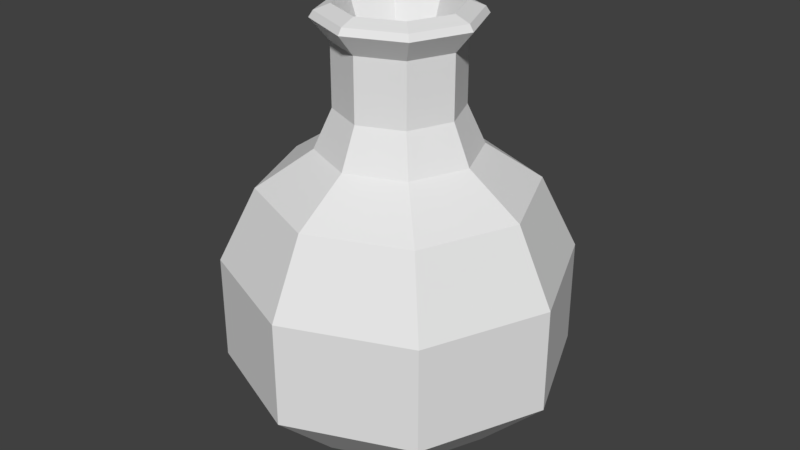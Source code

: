 # Source: Flask_Generic.blend  (saved by Blender 2.78.0; exported with 4.5.12 LTS)
import bpy
from mathutils import Matrix  # noqa: F401  (used for matrix-valued properties, if any)

bpy.ops.wm.read_factory_settings(use_empty=True)
scene = bpy.context.scene
scene.name = 'Scene'

# ---- collections
col_collection_1 = bpy.data.collections.new('Collection 1'); scene.collection.children.link(col_collection_1)

# ---- world
world_world = bpy.data.worlds.new('World'); scene.world = world_world
world_world.color = (0.05088, 0.05088, 0.05088)
world_world.use_sun_shadow = False
world_world.sun_shadow_jitter_overblur = 0.0
world_world.cycles.sampling_method = 'MANUAL'

# ---- meshes
me_cylinder = bpy.data.meshes.new('Cylinder')
me_cylinder.from_pydata([(-2.571e-09, 0.8053, -1.0), (1.075e-08, 1.025, -0.8076), (0.5694, 0.5694, -1.0), (0.7246, 0.7246, -0.8076), (0.8053, -3.391e-08, -1.0), (1.025, -5.414e-08, -0.8076), (0.5694, -0.5694, -1.0), (0.7246, -0.7246, -0.8076), (-7.297e-08, -0.8053, -1.0), (-8.084e-08, -1.025, -0.8076), (-0.5694, -0.5694, -1.0), (-0.7246, -0.7246, -0.8076), (-0.8053, 1.089e-08, -1.0), (-1.025, 1.455e-08, -0.8076), (-0.5694, 0.5694, -1.0), (-0.7246, 0.7246, -0.8076), (0.9337, 0.9337, -0.8076), (1.075e-08, 1.321, -0.8076), (1.321, -5.891e-08, -0.8076), (0.9337, -0.9337, -0.8076), (-1.047e-07, -1.321, -0.8076), (-0.9337, -0.9337, -0.8076), (-1.321, 1.455e-08, -0.8076), (-0.9337, 0.9337, -0.8076), (1.546, 1.546, 0.04809), (2.512e-08, 2.186, 0.04809), (2.186, -1.024e-07, 0.04809), (1.546, -1.546, 0.04809), (-1.66e-07, -2.186, 0.04809), (-1.546, -1.546, 0.04809), (-2.186, 1.921e-08, 0.04809), (-1.546, 1.546, 0.04809), (1.2, 1.2, 0.04809), (2.512e-08, 1.697, 0.04809), (1.697, -9.454e-08, 0.04809), (1.2, -1.2, 0.04809), (-1.265e-07, -1.697, 0.04809), (-1.2, -1.2, 0.04809), (-1.697, 1.921e-08, 0.04809), (-1.2, 1.2, 0.04809), (1.546, 1.546, 1.392), (2.512e-08, 2.186, 1.392), (2.186, -1.024e-07, 1.392), (1.546, -1.546, 1.392), (-1.66e-07, -2.186, 1.392), (-1.546, -1.546, 1.392), (-2.186, 1.921e-08, 1.392), (-1.546, 1.546, 1.392), (1.2, 1.2, 1.392), (2.512e-08, 1.697, 1.392), (1.697, -9.454e-08, 1.392), (1.2, -1.2, 1.392), (-1.265e-07, -1.697, 1.392), (-1.2, -1.2, 1.392), (-1.697, 1.921e-08, 1.392), (-1.2, 1.2, 1.392), (1.215, 1.215, 2.334), (2.775e-08, 1.718, 2.334), (1.718, -7.452e-08, 2.334), (1.215, -1.215, 2.334), (-1.224e-07, -1.718, 2.334), (-1.215, -1.215, 2.334), (-1.718, 2.106e-08, 2.334), (-1.215, 1.215, 2.334), (0.8286, 0.8286, 2.506), (2.196e-08, 1.172, 2.506), (1.172, -6.068e-08, 2.506), (0.8286, -0.8286, 2.506), (-8.278e-08, -1.172, 2.506), (-0.8286, -0.8286, 2.506), (-1.172, 1.788e-08, 2.506), (-0.8286, 0.8286, 2.506), (0.7142, 0.7142, 2.807), (1.496e-08, 1.01, 2.807), (1.01, -4.319e-08, 2.807), (0.7142, -0.7142, 2.807), (-7.334e-08, -1.01, 2.807), (-0.7142, -0.7142, 2.807), (-1.01, 1.301e-08, 2.807), (-0.7142, 0.7142, 2.807), (0.5543, 0.5543, 2.807), (1.496e-08, 0.7838, 2.807), (0.7838, -3.954e-08, 2.807), (0.5543, -0.5543, 2.807), (-5.51e-08, -0.7838, 2.807), (-0.5543, -0.5543, 2.807), (-0.7838, 1.301e-08, 2.807), (-0.5543, 0.5543, 2.807), (0.5542, 0.5542, 3.308), (1.161e-08, 0.7837, 3.308), (0.7837, -3.351e-08, 3.308), (0.5542, -0.5542, 3.308), (-5.691e-08, -0.7837, 3.308), (-0.5542, -0.5542, 3.308), (-0.7837, 1.009e-08, 3.308), (-0.5542, 0.5542, 3.308), (0.43, 0.43, 3.308), (1.161e-08, 0.6082, 3.308), (0.6082, -3.068e-08, 3.308), (0.43, -0.43, 3.308), (-4.275e-08, -0.6082, 3.308), (-0.43, -0.43, 3.308), (-0.6082, 1.009e-08, 3.308), (-0.43, 0.43, 3.308), (0.5542, 0.5542, 4.103), (1.161e-08, 0.7837, 4.103), (0.7837, -3.351e-08, 4.103), (0.5542, -0.5542, 4.103), (-5.691e-08, -0.7837, 4.103), (-0.5542, -0.5542, 4.103), (-0.7837, 1.009e-08, 4.103), (-0.5542, 0.5542, 4.103), (0.43, 0.43, 4.103), (1.161e-08, 0.6082, 4.103), (0.6082, -3.068e-08, 4.103), (0.43, -0.43, 4.103), (-4.275e-08, -0.6082, 4.103), (-0.43, -0.43, 4.103), (-0.6082, 1.009e-08, 4.103), (-0.43, 0.43, 4.103), (0.5422, 0.5422, 4.53), (1.852e-08, 0.7667, 4.53), (0.7667, -3.868e-08, 4.53), (0.5422, -0.5422, 4.53), (-5.001e-08, -0.7667, 4.53), (-0.5422, -0.5422, 4.53), (-0.7667, 1.272e-08, 4.53), (-0.5422, 0.5422, 4.53), (0.6783, 0.6783, 4.457), (0.7156, 0.7156, 4.376), (1.933e-08, 1.012, 4.376), (2.093e-08, 0.9592, 4.457), (0.9592, -4.396e-08, 4.457), (1.012, -4.354e-08, 4.376), (0.6783, -0.6783, 4.457), (0.7156, -0.7156, 4.376), (-6.36e-08, -0.9592, 4.457), (-6.914e-08, -1.012, 4.376), (-0.6783, -0.6783, 4.457), (-0.7156, -0.7156, 4.376), (-0.9592, 1.337e-08, 4.457), (-1.012, 1.276e-08, 4.376), (-0.6783, 0.6783, 4.457), (-0.7156, 0.7156, 4.376)], [], [(0, 17, 16, 2), (2, 16, 18, 4), (4, 18, 19, 6), (6, 19, 20, 8), (8, 20, 21, 10), (10, 21, 22, 12), (3, 1, 15, 13, 11, 9, 7, 5), (12, 22, 23, 14), (14, 23, 17, 0), (0, 2, 4, 6, 8, 10, 12, 14), (18, 16, 24, 26), (7, 9, 36, 35), (5, 7, 35, 34), (20, 19, 27, 28), (3, 5, 34, 32), (22, 21, 29, 30), (1, 3, 32, 33), (15, 1, 33, 39), (32, 34, 50, 48), (26, 24, 40, 42), (33, 32, 48, 49), (39, 33, 49, 55), (24, 25, 41, 40), (25, 31, 47, 41), (38, 39, 55, 54), (31, 30, 46, 47), (23, 22, 30, 31), (9, 11, 37, 36), (21, 20, 28, 29), (11, 13, 38, 37), (13, 15, 39, 38), (19, 18, 26, 27), (17, 23, 31, 25), (16, 17, 25, 24), (41, 47, 63, 57), (54, 55, 71, 70), (47, 46, 62, 63), (53, 54, 70, 69), (46, 45, 61, 62), (52, 53, 69, 68), (45, 44, 60, 61), (51, 52, 68, 67), (27, 26, 42, 43), (34, 35, 51, 50), (28, 27, 43, 44), (35, 36, 52, 51), (29, 28, 44, 45), (36, 37, 53, 52), (30, 29, 45, 46), (37, 38, 54, 53), (68, 69, 85, 84), (61, 60, 76, 77), (67, 68, 84, 83), (60, 59, 75, 76), (66, 67, 83, 82), (59, 58, 74, 75), (64, 66, 82, 80), (58, 56, 72, 74), (40, 41, 57, 56), (55, 49, 65, 71), (49, 48, 64, 65), (42, 40, 56, 58), (48, 50, 66, 64), (43, 42, 58, 59), (50, 51, 67, 66), (44, 43, 59, 60), (80, 82, 98, 96), (74, 72, 88, 90), (81, 80, 96, 97), (87, 81, 97, 103), (72, 73, 89, 88), (73, 79, 95, 89), (86, 87, 103, 102), (79, 78, 94, 95), (62, 61, 77, 78), (69, 70, 86, 85), (63, 62, 78, 79), (70, 71, 87, 86), (57, 63, 79, 73), (56, 57, 73, 72), (71, 65, 81, 87), (65, 64, 80, 81), (89, 95, 111, 105), (102, 103, 119, 118), (95, 94, 110, 111), (101, 102, 118, 117), (94, 93, 109, 110), (100, 101, 117, 116), (93, 92, 108, 109), (99, 100, 116, 115), (75, 74, 90, 91), (82, 83, 99, 98), (76, 75, 91, 92), (83, 84, 100, 99), (77, 76, 92, 93), (84, 85, 101, 100), (78, 77, 93, 94), (85, 86, 102, 101), (125, 126, 140, 138), (116, 117, 125, 124), (124, 125, 138, 136), (115, 116, 124, 123), (123, 124, 136, 134), (114, 115, 123, 122), (122, 123, 134, 132), (112, 114, 122, 120), (88, 89, 105, 104), (103, 97, 113, 119), (97, 96, 112, 113), (90, 88, 104, 106), (96, 98, 114, 112), (91, 90, 106, 107), (98, 99, 115, 114), (92, 91, 107, 108), (106, 104, 129, 133), (104, 105, 130, 129), (108, 107, 135, 137), (109, 108, 137, 139), (110, 109, 139, 141), (111, 110, 141, 143), (105, 111, 143, 130), (117, 118, 126, 125), (126, 127, 142, 140), (118, 119, 127, 126), (107, 106, 133, 135), (127, 121, 131, 142), (119, 113, 121, 127), (113, 112, 120, 121), (120, 122, 132, 128), (129, 130, 131, 128), (133, 129, 128, 132), (135, 133, 132, 134), (137, 135, 134, 136), (139, 137, 136, 138), (141, 139, 138, 140), (143, 141, 140, 142), (130, 143, 142, 131), (121, 120, 128, 131)])
me_cylinder.use_remesh_preserve_volume = False
me_cylinder.use_remesh_preserve_attributes = False
me_cylinder.use_mirror_vertex_groups = False
me_cylinder.update()

# ---- objects
ob_cylinder = bpy.data.objects.new('Cylinder', me_cylinder)

# ---- transforms, parenting, visibility, modifiers, constraints
ob_cylinder.location = (0.0, 0.0, 0.9995)
ob_cylinder.lineart.crease_threshold = 0.0

# ---- collection membership
col_collection_1.objects.link(ob_cylinder)

# ---- scene / render settings (as saved in the file)
scene.frame_start = 1; scene.frame_end = 250; scene.frame_set(1)
scene.render.engine = 'BLENDER_EEVEE_NEXT'
scene.render.resolution_percentage = 50
scene.render.dither_intensity = 0.0
scene.cycles.use_denoising = False
scene.cycles.samples = 128
scene.cycles.sampling_pattern = 'TABULATED_SOBOL'
scene.cycles.light_sampling_threshold = 0.0
scene.cycles.use_adaptive_sampling = False
scene.cycles.use_light_tree = False
scene.cycles.blur_glossy = 0.0
scene.cycles.sample_clamp_indirect = 0.0
scene.view_settings.view_transform = 'Standard'
bpy.context.view_layer.update()

# ---- added for rendering (the .blend has no active camera and no usable light): camera, sun
cam_auto = bpy.data.cameras.new('AutoCamera')
cam_auto.lens = 50.0
cam_auto.sensor_width = 36.0
cam_auto.clip_end = 1000.0
ob_auto_camera = bpy.data.objects.new('AutoCamera', cam_auto)
scene.collection.objects.link(ob_auto_camera)
ob_auto_camera.location = (7.67559, -9.2107, 8.90477)
ob_auto_camera.rotation_euler = (1.09748, -7.21219e-08, 0.694738)
scene.camera = ob_auto_camera
light_auto_sun = bpy.data.lights.new('AutoSun', 'SUN')
light_auto_sun.energy = 3.0
light_auto_sun.angle = 0.0523599
ob_auto_sun = bpy.data.objects.new('AutoSun', light_auto_sun)
scene.collection.objects.link(ob_auto_sun)
ob_auto_sun.rotation_euler = (0.872665, 0.174533, 0.523599)
bpy.context.view_layer.update()
